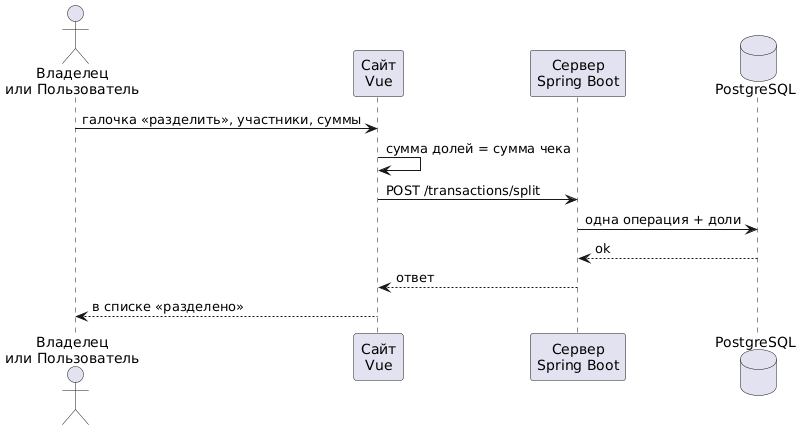

The diagram above was rendered by PlantUML. Its source (embedded in the PNG):
@startuml
actor "Владелец\nили Пользователь" as U
participant "Сайт\nVue" as FE
participant "Сервер\nSpring Boot" as BE
database "PostgreSQL" as DB

U -> FE : галочка «разделить», участники, суммы
FE -> FE : сумма долей = сумма чека
FE -> BE : POST /transactions/split
BE -> DB : одна операция + доли
DB --> BE : ok
BE --> FE : ответ
FE --> U : в списке «разделено»
@enduml